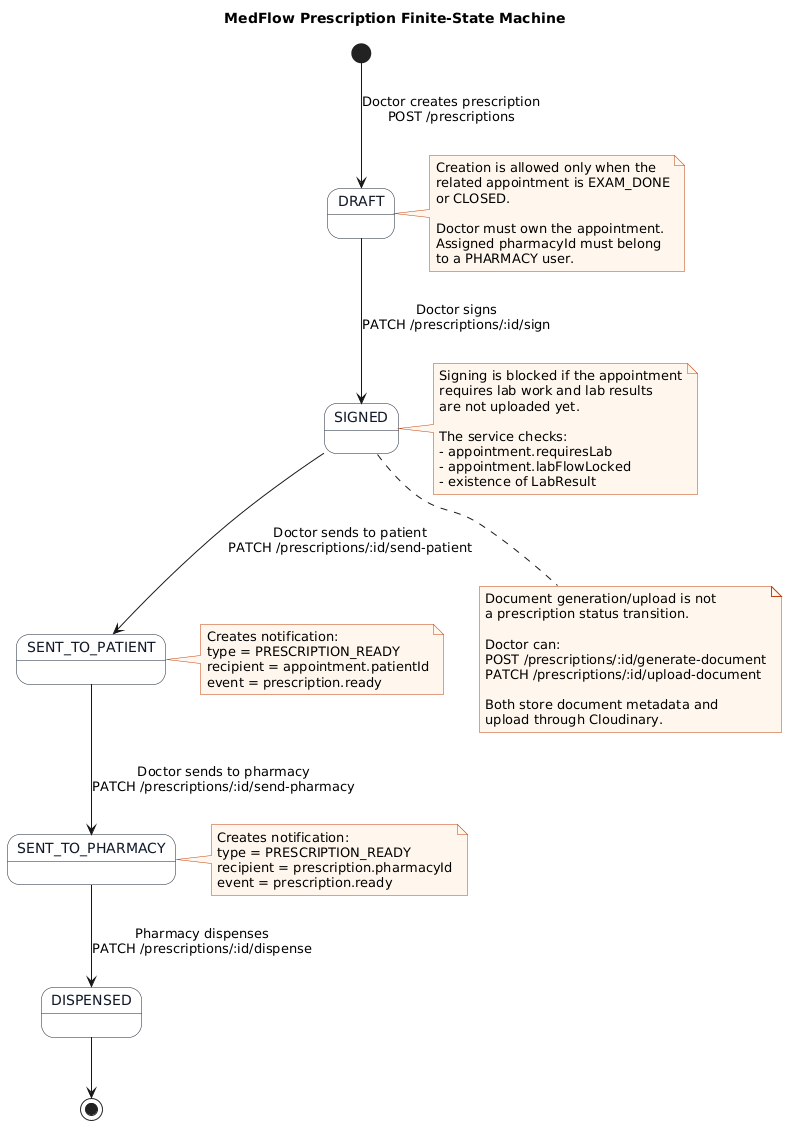

The diagram above was rendered by PlantUML. Its source (embedded in the PNG):
@startuml
title MedFlow Prescription Finite-State Machine

skinparam state {
  BackgroundColor #F8FAFC
  BorderColor #1F2937
  FontColor #111827
}
skinparam note {
  BackgroundColor #FFF7ED
  BorderColor #C2410C
}

[*] --> DRAFT : Doctor creates prescription\nPOST /prescriptions

DRAFT --> SIGNED : Doctor signs\nPATCH /prescriptions/:id/sign

SIGNED --> SENT_TO_PATIENT : Doctor sends to patient\nPATCH /prescriptions/:id/send-patient

SENT_TO_PATIENT --> SENT_TO_PHARMACY : Doctor sends to pharmacy\nPATCH /prescriptions/:id/send-pharmacy

SENT_TO_PHARMACY --> DISPENSED : Pharmacy dispenses\nPATCH /prescriptions/:id/dispense

DISPENSED --> [*]

note right of DRAFT
Creation is allowed only when the
related appointment is EXAM_DONE
or CLOSED.

Doctor must own the appointment.
Assigned pharmacyId must belong
to a PHARMACY user.
end note

note right of SIGNED
Signing is blocked if the appointment
requires lab work and lab results
are not uploaded yet.

The service checks:
- appointment.requiresLab
- appointment.labFlowLocked
- existence of LabResult
end note

note bottom of SIGNED
Document generation/upload is not
a prescription status transition.

Doctor can:
POST /prescriptions/:id/generate-document
PATCH /prescriptions/:id/upload-document

Both store document metadata and
upload through Cloudinary.
end note

note right of SENT_TO_PATIENT
Creates notification:
type = PRESCRIPTION_READY
recipient = appointment.patientId
event = prescription.ready
end note

note right of SENT_TO_PHARMACY
Creates notification:
type = PRESCRIPTION_READY
recipient = prescription.pharmacyId
event = prescription.ready
end note
@enduml